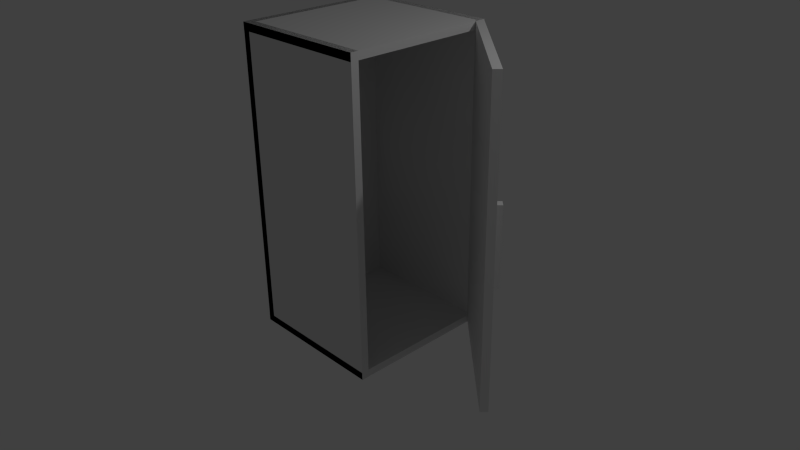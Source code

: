 # Source: fridge_open.blend  (saved by Blender 2.78.0; exported with 4.5.12 LTS)
import bpy
from mathutils import Matrix  # noqa: F401  (used for matrix-valued properties, if any)

bpy.ops.wm.read_factory_settings(use_empty=True)
scene = bpy.context.scene
scene.name = 'Scene'

# ---- collections
col_collection_1 = bpy.data.collections.new('Collection 1'); scene.collection.children.link(col_collection_1)

# ---- world
world_world = bpy.data.worlds.new('World'); scene.world = world_world
world_world.color = (0.05088, 0.05088, 0.05088)
world_world.use_sun_shadow = False
world_world.sun_shadow_jitter_overblur = 0.0
world_world.cycles.sampling_method = 'NONE'
world_world.cycles.sample_map_resolution = 256

# ---- cameras
cam_camera = bpy.data.cameras.new('Camera')
cam_camera.clip_end = 100.0
cam_camera.lens = 35.0
cam_camera.sensor_width = 32.0
cam_camera.sensor_height = 18.0
cam_camera.ortho_scale = 7.314
cam_camera.dof.focus_distance = 0.0
cam_camera.dof.aperture_fstop = 128.0

# ---- lights
light_lamp = bpy.data.lights.new('Lamp', 'POINT')
light_lamp.transmission_factor = 0.0
light_lamp.cutoff_distance = 30.0
light_lamp.energy = 100.0
light_lamp.shadow_buffer_clip_start = 1.001
light_lamp.shadow_soft_size = 0.1
light_lamp.shadow_maximum_resolution = 0.006
light_lamp.use_absolute_resolution = True
light_lamp.cycles.use_multiple_importance_sampling = False

# ---- meshes
me_cube_002 = bpy.data.meshes.new('Cube.002')
me_cube_002.from_pydata([(-1.0, -1.0, -1.0), (-1.0, -1.0, 1.0), (-1.0, 1.0, -1.0), (-1.0, 1.0, 1.0), (1.0, -1.0, -1.0), (1.0, -1.0, 1.0), (1.0, 1.0, -1.0), (1.0, 1.0, 1.0)], [], [(1, 3, 2, 0), (3, 7, 6, 2), (7, 5, 4, 6), (5, 1, 0, 4), (0, 2, 6, 4), (5, 7, 3, 1)])
me_cube_002.use_remesh_preserve_volume = False
me_cube_002.use_remesh_preserve_attributes = False
me_cube_002.use_mirror_vertex_groups = False
me_cube_002.update()
me_cube_001 = bpy.data.meshes.new('Cube.001')
me_cube_001.from_pydata([(-1.0, -1.0, -1.0), (-1.0, -1.0, 1.0), (-1.0, 1.0, -1.0), (-1.0, 1.0, 1.0), (1.0, -1.0, -1.0), (1.0, -1.0, 1.0), (1.0, 1.0, -1.0), (1.0, 1.0, 1.0)], [], [(1, 3, 2, 0), (3, 7, 6, 2), (7, 5, 4, 6), (5, 1, 0, 4), (0, 2, 6, 4), (5, 7, 3, 1)])
me_cube_001.use_remesh_preserve_volume = False
me_cube_001.use_remesh_preserve_attributes = False
me_cube_001.use_mirror_vertex_groups = False
me_cube_001.update()
me_cube_003 = bpy.data.meshes.new('Cube.003')
me_cube_003.from_pydata([(-1.0, -1.004, -4.88), (-1.0, -1.004, 5.874), (-1.0, 1.025, -4.88), (-1.0, 1.025, 5.874), (1.0, -1.004, -4.88), (1.0, -1.004, 5.874), (1.0, 1.025, -4.88), (1.0, 1.025, 5.874), (0.5131, -0.8146, -0.8574), (0.5131, -0.8146, 1.837), (2.674, -0.8146, -0.8574), (2.674, -0.8146, 1.837), (2.674, -0.7142, -0.8574), (2.674, -0.7142, 1.837), (2.255, -0.7142, -0.8574), (2.255, -0.7142, 1.837), (0.9319, -0.7896, 1.837), (0.9319, -0.7896, -0.8574), (2.255, -0.7896, -0.8574), (2.255, -0.7896, 1.837)], [], [(0, 1, 3, 2), (2, 3, 7, 6), (6, 7, 5, 4), (4, 5, 1, 0), (2, 6, 4, 0), (7, 3, 1, 5), (8, 17, 18, 10), (12, 13, 11, 10), (10, 11, 9, 8), (11, 19, 16, 9), (14, 15, 13, 12), (14, 12, 10, 18), (17, 16, 19, 18), (15, 14, 18, 19), (13, 15, 19, 11)])
_uv = me_cube_003.uv_layers.new(name='UVMap')
_uv.uv.foreach_set('vector', [0.9761, 0.2114, 0.9761, 0.7725, 0.8479, 0.7725, 0.8479, 0.2114, 0.8047, 0.222, 0.8047, 0.8183, 0.7947, 0.8183, 0.7947, 0.222, 0.5228, 0.1714, 0.5228, 0.9962, 0.359, 0.9962, 0.359, 0.1714, 0.8047, 0.8183, 0.8047, 0.222, 0.8147, 0.222, 0.8147, 0.8183, 0.8147, 0.4839, 0.8247, 0.4839, 0.8247, 0.5964, 0.8147, 0.5964, 0.8247, 0.4839, 0.8147, 0.4839, 0.8147, 0.3714, 0.8247, 0.3714, 0.8244, 0.5964, 0.8246, 0.6196, 0.8246, 0.693, 0.8244, 0.7162, 0.8239, 0.5964, 0.8239, 0.7458, 0.8234, 0.7458, 0.8234, 0.5964, 0.8147, 0.3714, 0.8147, 0.222, 0.8255, 0.222, 0.8255, 0.3714, 0.8244, 0.7162, 0.8243, 0.693, 0.8243, 0.6196, 0.8244, 0.5964, 0.8234, 0.5964, 0.8234, 0.7458, 0.8213, 0.7458, 0.8213, 0.5964, 0.8249, 0.693, 0.8249, 0.7162, 0.8244, 0.7162, 0.8246, 0.693, 0.8213, 0.5964, 0.8213, 0.7458, 0.8147, 0.7458, 0.8147, 0.5964, 0.9916, 0.2505, 0.9916, 0.501, 0.9843, 0.501, 0.9843, 0.2505, 0.8239, 0.7162, 0.8239, 0.693, 0.8243, 0.693, 0.8244, 0.7162])
me_cube_003.use_remesh_preserve_volume = False
me_cube_003.use_remesh_preserve_attributes = False
me_cube_003.use_mirror_vertex_groups = False
me_cube_003.update()

# ---- objects
ob_cube = bpy.data.objects.new('Cube', me_cube_002)
ob_cube_005 = bpy.data.objects.new('Cube.005', me_cube_001)
ob_cube_004 = bpy.data.objects.new('Cube.004', me_cube_001)
ob_cube_003 = bpy.data.objects.new('Cube.003', me_cube_001)
ob_cube_002 = bpy.data.objects.new('Cube.002', me_cube_001)
ob_cube_000 = bpy.data.objects.new('Cube.000', me_cube_001)
ob_cube_001 = bpy.data.objects.new('Cube.001', me_cube_001)
ob_lamp = bpy.data.objects.new('Lamp', light_lamp)
ob_camera = bpy.data.objects.new('Camera', cam_camera)
ob_fridge_door = bpy.data.objects.new('Fridge_Door', me_cube_003)

# ---- transforms, parenting, visibility, modifiers, constraints
ob_cube.location = (2.175, -0.1686, 1.0)
ob_cube.rotation_euler = (0.0, -0.0, 0.7854)
ob_cube.scale = (0.05, 0.05, 0.5)
ob_cube.hide_viewport = True
ob_cube.lineart.crease_threshold = 0.0
ob_cube_005.location = (1.569, 0.2772, 1.0)
ob_cube_005.rotation_euler = (0.0, -0.0, 0.8184)
ob_cube_005.scale = (0.05, 1.0, 2.0)
ob_cube_005.hide_viewport = True
ob_cube_005.lineart.crease_threshold = 0.0
ob_cube_004.location = (-0.05708, -0.95, 1.0)
ob_cube_004.scale = (0.94, 0.05, 2.0)
ob_cube_004.hide_viewport = True
ob_cube_004.lineart.crease_threshold = 0.0
ob_cube_003.location = (-0.95, 0.0, 1.0)
ob_cube_003.scale = (0.05, 1.0, 2.0)
ob_cube_003.hide_viewport = True
ob_cube_003.lineart.crease_threshold = 0.0
ob_cube_002.location = (-0.06, 0.0, -0.95)
ob_cube_002.scale = (0.94, 1.0, 0.05)
ob_cube_002.hide_viewport = True
ob_cube_002.lineart.crease_threshold = 0.0
ob_cube_000.location = (-0.06, 0.0, 2.95)
ob_cube_000.scale = (0.94, 1.0, 0.05)
ob_cube_000.hide_viewport = True
ob_cube_000.lineart.crease_threshold = 0.0
ob_cube_001.location = (-0.06, 0.95, 1.0)
ob_cube_001.scale = (0.94, 0.05, 2.0)
ob_cube_001.hide_viewport = True
ob_cube_001.lineart.crease_threshold = 0.0
ob_lamp.location = (4.076, 1.005, 5.904)
ob_lamp.rotation_euler = (0.6503, 0.05522, 1.866)
ob_lamp.lock_rotations_4d = False
ob_lamp.empty_display_type = 'ARROWS'
ob_lamp.color = (0.0, 0.0, 0.0, 0.0)
ob_lamp.lineart.crease_threshold = 0.0
ob_camera.location = (7.481, -6.508, 5.344)
ob_camera.rotation_euler = (1.109, 0.01082, 0.8149)
ob_camera.lock_rotations_4d = False
ob_camera.empty_display_type = 'ARROWS'
ob_camera.color = (0.0, 0.0, 0.0, 0.0)
ob_camera.display_type = 'WIRE'
ob_camera.lineart.crease_threshold = 0.0
ob_fridge_door.location = (1.569, 0.2772, 0.8187)
ob_fridge_door.rotation_euler = (0.0, 0.0, 0.8184)
ob_fridge_door.scale = (0.04739, 0.9766, 0.3698)
ob_fridge_door.lineart.crease_threshold = 0.0

# ---- collection membership
col_collection_1.objects.link(ob_cube)
col_collection_1.objects.link(ob_cube_005)
col_collection_1.objects.link(ob_cube_004)
col_collection_1.objects.link(ob_cube_003)
col_collection_1.objects.link(ob_cube_002)
col_collection_1.objects.link(ob_cube_000)
col_collection_1.objects.link(ob_cube_001)
col_collection_1.objects.link(ob_lamp)
col_collection_1.objects.link(ob_camera)
col_collection_1.objects.link(ob_fridge_door)

# ---- scene / render settings (as saved in the file)
scene.camera = ob_camera
scene.frame_start = 1; scene.frame_end = 250; scene.frame_set(1)
scene.render.engine = 'BLENDER_EEVEE_NEXT'
scene.render.resolution_percentage = 50
scene.render.dither_intensity = 0.0
scene.cycles.use_denoising = False
scene.cycles.samples = 10
scene.cycles.sampling_pattern = 'TABULATED_SOBOL'
scene.cycles.light_sampling_threshold = 0.0
scene.cycles.use_adaptive_sampling = False
scene.cycles.use_light_tree = False
scene.cycles.blur_glossy = 0.0
scene.cycles.pixel_filter_type = 'GAUSSIAN'
scene.cycles.sample_clamp_indirect = 0.0
scene.view_settings.view_transform = 'Standard'
bpy.context.view_layer.update()
